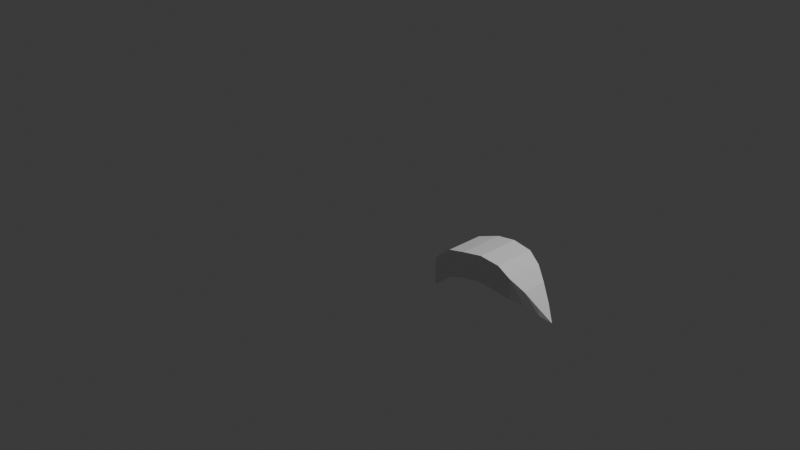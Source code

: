 # Source: hiirigi.blend  (saved by Blender 4.4.32; exported with 4.5.12 LTS)
import bpy
from mathutils import Matrix  # noqa: F401  (used for matrix-valued properties, if any)

bpy.ops.wm.read_factory_settings(use_empty=True)
scene = bpy.context.scene
scene.name = 'Scene'

# ---- collections
col_collection = bpy.data.collections.new('Collection'); scene.collection.children.link(col_collection)

# ---- materials (node trees are filled in below, after node groups)
mat_material = bpy.data.materials.new('Material')
mat_material.alpha_threshold = 0.0
mat_material.roughness = 0.5
mat_material.line_color = (0.0, 0.0, 0.0, 1.0)

# ---- material node trees
mat_material.use_nodes = True; mat_material.node_tree.nodes.clear()
_N = mat_material.node_tree.nodes; _L = mat_material.node_tree.links
n0 = _N.new('ShaderNodeOutputMaterial'); n0.name = 'Material Output'; n0.location = (300, 300)
n1 = _N.new('ShaderNodeBsdfPrincipled'); n1.name = 'Principled BSDF'; n1.location = (10, 300)
n1.inputs[3].default_value = 1.45
_L.new(n1.outputs[0], n0.inputs[0])
n0.is_active_output = True

# ---- world
world_world = bpy.data.worlds.new('World'); scene.world = world_world
world_world.use_nodes = True; world_world.node_tree.nodes.clear()
_N = world_world.node_tree.nodes; _L = world_world.node_tree.links
n0 = _N.new('ShaderNodeOutputWorld'); n0.name = 'World Output'; n0.location = (300, 300)
n1 = _N.new('ShaderNodeBackground'); n1.name = 'Background'; n1.location = (10, 300)
n1.inputs[0].default_value = (0.05088, 0.05088, 0.05088, 1.0)
_L.new(n1.outputs[0], n0.inputs[0])
n0.is_active_output = True
world_world.color = (0.05088, 0.05088, 0.05088)
world_world.sun_shadow_jitter_overblur = 0.0

# ---- cameras
cam_camera = bpy.data.cameras.new('Camera')
cam_camera.clip_end = 100.0
cam_camera.ortho_scale = 7.314

# ---- lights
light_light = bpy.data.lights.new('Light', 'POINT')
light_light.energy = 1000.0
light_light.shadow_soft_size = 0.1

# ---- meshes
me_cube = bpy.data.meshes.new('Cube')
me_cube.from_pydata([(0.7733, -0.001343, -0.333), (0.773, -0.001595, -0.3344), (0.7739, -0.003769, -0.333), (0.773, -0.003507, -0.3344), (-0.5466, 0.152, -0.09992), (-0.5466, 0.152, -0.4057), (-0.5466, -0.176, -0.09992), (-0.5466, -0.176, -0.4057), (0.2912, 0.2199, -0.1267), (0.2912, -0.2199, 0.1494), (0.2912, -0.2199, -0.1267), (0.2912, 0.2199, 0.1494), (-0.1213, 0.2412, -0.1332), (-0.1213, -0.2412, 0.1387), (-0.1213, -0.2412, -0.1332), (-0.1213, 0.2412, 0.1387), (0.5464, -0.135, -0.195), (0.5411, 0.135, -0.05344), (0.5464, 0.135, -0.195), (0.5411, -0.135, -0.05344), (0.4188, 0.2006, -0.1519), (0.4161, -0.2006, 0.05694), (0.4188, -0.2006, -0.1519), (0.4161, 0.2006, 0.05694), (0.674, -0.06937, -0.274), (0.666, 0.06937, -0.1998), (0.674, 0.06937, -0.274), (0.666, -0.06937, -0.1998), (-0.334, 0.1966, -0.2177), (-0.334, -0.2086, 0.07112), (-0.334, -0.2086, -0.2177), (-0.334, 0.1966, 0.07112), (0.08496, -0.2306, -0.0993), (0.08496, 0.2306, 0.1747), (0.08496, 0.2306, -0.0993), (0.08496, -0.2306, 0.1747)], [], [(31, 4, 6, 29), (30, 29, 6, 7), (7, 6, 4, 5), (26, 1, 3, 24), (1, 0, 2, 3), (26, 25, 0, 1), (34, 33, 11, 8), (34, 8, 10, 32), (22, 21, 9, 10), (23, 11, 9, 21), (28, 12, 14, 30), (28, 31, 15, 12), (32, 35, 13, 14), (33, 15, 13, 35), (25, 17, 19, 27), (24, 27, 19, 16), (20, 23, 17, 18), (20, 18, 16, 22), (8, 20, 22, 10), (8, 11, 23, 20), (17, 23, 21, 19), (16, 19, 21, 22), (3, 2, 27, 24), (0, 25, 27, 2), (18, 17, 25, 26), (18, 26, 24, 16), (5, 4, 31, 28), (5, 28, 30, 7), (14, 13, 29, 30), (15, 31, 29, 13), (11, 33, 35, 9), (10, 9, 35, 32), (12, 34, 32, 14), (12, 15, 33, 34)])
_uv = me_cube.uv_layers.new(name='UVMap')
_uv.uv.foreach_set('vector', [0.8438, 0.5, 0.875, 0.5, 0.875, 0.75, 0.8438, 0.75, 0.375, 0.9687, 0.625, 0.9687, 0.625, 1.0, 0.375, 1.0, 0.375, 0.0, 0.625, 0.0, 0.625, 0.25, 0.375, 0.25, 0.3438, 0.5, 0.375, 0.5, 0.375, 0.75, 0.3438, 0.75, 0.375, 0.5, 0.625, 0.5, 0.625, 0.75, 0.375, 0.75, 0.375, 0.4688, 0.625, 0.4688, 0.625, 0.5, 0.375, 0.5, 0.375, 0.3438, 0.625, 0.3438, 0.625, 0.375, 0.375, 0.375, 0.2188, 0.5, 0.25, 0.5, 0.25, 0.75, 0.2188, 0.75, 0.375, 0.8438, 0.625, 0.8438, 0.625, 0.875, 0.375, 0.875, 0.7188, 0.5, 0.75, 0.5, 0.75, 0.75, 0.7188, 0.75, 0.1562, 0.5, 0.1875, 0.5, 0.1875, 0.75, 0.1562, 0.75, 0.375, 0.2812, 0.625, 0.2812, 0.625, 0.3125, 0.375, 0.3125, 0.375, 0.9062, 0.625, 0.9062, 0.625, 0.9375, 0.375, 0.9375, 0.7812, 0.5, 0.8125, 0.5, 0.8125, 0.75, 0.7812, 0.75, 0.6562, 0.5, 0.6875, 0.5, 0.6875, 0.75, 0.6562, 0.75, 0.375, 0.7812, 0.625, 0.7812, 0.625, 0.8125, 0.375, 0.8125, 0.375, 0.4062, 0.625, 0.4063, 0.625, 0.4375, 0.375, 0.4375, 0.2812, 0.5, 0.3125, 0.5, 0.3125, 0.75, 0.2812, 0.75, 0.25, 0.5, 0.2812, 0.5, 0.2812, 0.75, 0.25, 0.75, 0.375, 0.375, 0.625, 0.375, 0.625, 0.4063, 0.375, 0.4062, 0.6875, 0.5, 0.7188, 0.5, 0.7188, 0.75, 0.6875, 0.75, 0.375, 0.8125, 0.625, 0.8125, 0.625, 0.8438, 0.375, 0.8438, 0.375, 0.75, 0.625, 0.75, 0.625, 0.7812, 0.375, 0.7812, 0.625, 0.5, 0.6562, 0.5, 0.6562, 0.75, 0.625, 0.75, 0.375, 0.4375, 0.625, 0.4375, 0.625, 0.4688, 0.375, 0.4688, 0.3125, 0.5, 0.3438, 0.5, 0.3438, 0.75, 0.3125, 0.75, 0.375, 0.25, 0.625, 0.25, 0.625, 0.2812, 0.375, 0.2812, 0.125, 0.5, 0.1562, 0.5, 0.1562, 0.75, 0.125, 0.75, 0.375, 0.9375, 0.625, 0.9375, 0.625, 0.9687, 0.375, 0.9687, 0.8125, 0.5, 0.8438, 0.5, 0.8438, 0.75, 0.8125, 0.75, 0.75, 0.5, 0.7812, 0.5, 0.7812, 0.75, 0.75, 0.75, 0.375, 0.875, 0.625, 0.875, 0.625, 0.9062, 0.375, 0.9062, 0.1875, 0.5, 0.2188, 0.5, 0.2188, 0.75, 0.1875, 0.75, 0.375, 0.3125, 0.625, 0.3125, 0.625, 0.3438, 0.375, 0.3438])
me_cube.materials.append(mat_material)
me_cube.use_mirror_vertex_groups = False
me_cube.update()

# ---- objects
ob_cube = bpy.data.objects.new('Cube', me_cube)
ob_light = bpy.data.objects.new('Light', light_light)
ob_camera = bpy.data.objects.new('Camera', cam_camera)
ob_empty = bpy.data.objects.new('Empty', None)

# ---- transforms, parenting, visibility, modifiers, constraints
ob_cube.location = (1.25, 0.0, 0.0)
ob_cube.lock_rotations_4d = False
ob_cube.empty_display_type = 'ARROWS'
ob_cube.lineart.crease_threshold = 0.0
ob_light.location = (4.076, 1.005, 5.904)
ob_light.rotation_euler = (0.6503, 0.05522, 1.866)
ob_light.lock_rotations_4d = False
ob_light.empty_display_type = 'ARROWS'
ob_light.color = (0.0, 0.0, 0.0, 0.0)
ob_light.lineart.crease_threshold = 0.0
ob_camera.location = (7.359, -6.926, 4.958)
ob_camera.rotation_euler = (1.109, 0.0, 0.8149)
ob_camera.lock_rotations_4d = False
ob_camera.empty_display_type = 'ARROWS'
ob_camera.color = (0.0, 0.0, 0.0, 0.0)
ob_camera.display_type = 'WIRE'
ob_camera.lineart.crease_threshold = 0.0
ob_empty.location = (0.0, 6.658, -2.17)
ob_empty.rotation_euler = (1.571, -0.0, 1.571)
ob_empty.empty_display_type = 'IMAGE'
ob_empty.empty_display_size = 17.46
ob_empty.empty_image_offset = (-0.5, -0.1432)

# ---- collection membership
col_collection.objects.link(ob_cube)
col_collection.objects.link(ob_light)
col_collection.objects.link(ob_camera)
col_collection.objects.link(ob_empty)

# ---- scene / render settings (as saved in the file)
scene.camera = ob_camera
scene.frame_start = 1; scene.frame_end = 250; scene.frame_set(1)
scene.render.engine = 'BLENDER_EEVEE_NEXT'
bpy.context.view_layer.update()
